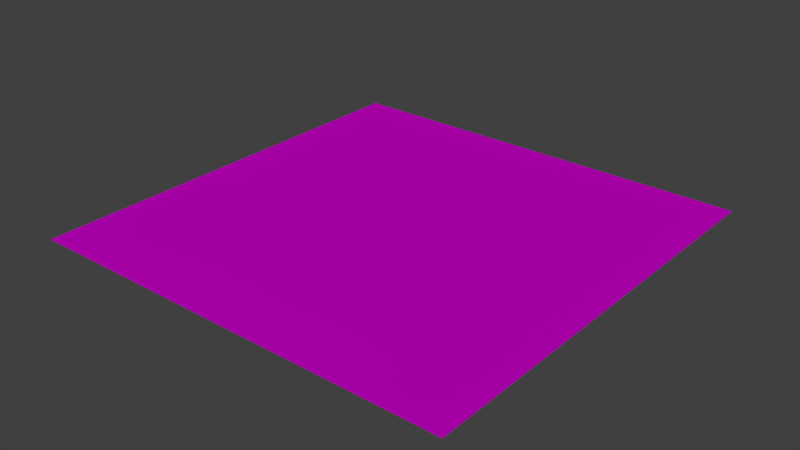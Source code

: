 # Source: TestPlane.blend  (saved by Blender 2.79.0; exported with 4.5.12 LTS)
import bpy
from mathutils import Matrix  # noqa: F401  (used for matrix-valued properties, if any)

bpy.ops.wm.read_factory_settings(use_empty=True)
scene = bpy.context.scene
scene.name = 'Scene'

# ---- collections
col_collection_1 = bpy.data.collections.new('Collection 1'); scene.collection.children.link(col_collection_1)

# ---- images (referenced by path relative to the original .blend; pixels are not part of the script)
import os
ASSET_DIR = os.environ.get("B2B_ASSET_DIR", "")  # directory of the original .blend (textures are referenced by path, not embedded)
HERE = os.path.dirname(os.path.abspath(__file__))  # packed textures are extracted next to this script under _unpacked/

def load_image(name, relpath, width, height, colorspace="sRGB"):
    """Load a texture the original file referenced (path relative to the .blend, or extracted next to this script)."""
    p = next((c for c in (os.path.join(HERE, relpath), os.path.join(ASSET_DIR, relpath)) if relpath and os.path.exists(c)), "")
    if p:
        img = bpy.data.images.load(p, check_existing=True)
        img.name = name
    else:  # same state as the original file: an image datablock whose file is absent (Cycles renders it pink)
        img = bpy.data.images.new(name, width, height)
        img.source = "FILE"
        img.filepath = "//" + (relpath or name)
    img.colorspace_settings.name = colorspace
    return img
img_testtex = load_image('TestTex', 'TestTex.png', 1024, 1024, 'sRGB')

# ---- materials (node trees are filled in below, after node groups)
mat_material = bpy.data.materials.new('Material')
mat_material.alpha_threshold = 0.0
mat_material.roughness = 0.5

# ---- material node trees
mat_material.use_nodes = True; mat_material.node_tree.nodes.clear()
_N = mat_material.node_tree.nodes; _L = mat_material.node_tree.links
n0 = _N.new('ShaderNodeOutputMaterial'); n0.name = 'Material Output'; n0.location = (300, 300)
n1 = _N.new('ShaderNodeBsdfDiffuse'); n1.name = 'Diffuse BSDF'; n1.location = (10, 300)
n2 = _N.new('ShaderNodeTexImage'); n2.name = 'Image Texture'; n2.location = (-270, 276)
n2.width = 140
n2.image = img_testtex
_L.new(n1.outputs[0], n0.inputs[0])
_L.new(n2.outputs[0], n1.inputs[0])
n0.is_active_output = True

# ---- world
world_world = bpy.data.worlds.new('World'); scene.world = world_world
world_world.color = (0.05088, 0.05088, 0.05088)
world_world.use_sun_shadow = False
world_world.sun_shadow_jitter_overblur = 0.0
world_world.cycles.sampling_method = 'MANUAL'

# ---- lights
light_sun = bpy.data.lights.new('Sun', 'SUN')
light_sun.transmission_factor = 0.0
light_sun.angle = 0.1993
light_sun.energy = 1.0
light_sun.shadow_buffer_clip_start = 0.5
light_sun.shadow_soft_size = 0.1
light_sun.shadow_cascade_max_distance = 1000.0

# ---- meshes
me_plane = bpy.data.meshes.new('Plane')
me_plane.from_pydata([(-100.0, -100.0, 0.0), (100.0, -100.0, 0.0), (-100.0, 100.0, 0.0), (100.0, 100.0, 0.0)], [], [(0, 1, 3, 2)])
_uv = me_plane.uv_layers.new(name='UVMap')
_uv.uv.foreach_set('vector', [0.009998, 0.01002, 99.99, 0.009998, 99.99, 99.99, 0.01003, 99.99])
me_plane.materials.append(mat_material)
me_plane.use_remesh_preserve_volume = False
me_plane.use_remesh_preserve_attributes = False
me_plane.use_mirror_vertex_groups = False
me_plane.update()

# ---- objects
ob_sun = bpy.data.objects.new('Sun', light_sun)
ob_plane = bpy.data.objects.new('Plane', me_plane)

# ---- transforms, parenting, visibility, modifiers, constraints
ob_sun.location = (0.0, 0.0, 73.6)
ob_sun.lineart.crease_threshold = 0.0
ob_plane.location = (0.0, 0.0, 0.0)
ob_plane.lineart.crease_threshold = 0.0

# ---- collection membership
col_collection_1.objects.link(ob_sun)
col_collection_1.objects.link(ob_plane)

# ---- scene / render settings (as saved in the file)
scene.frame_start = 1; scene.frame_end = 250; scene.frame_set(8)
scene.render.engine = 'CYCLES'
scene.render.resolution_percentage = 50
scene.render.dither_intensity = 0.0
scene.cycles.use_denoising = False
scene.cycles.samples = 128
scene.cycles.sampling_pattern = 'TABULATED_SOBOL'
scene.cycles.use_adaptive_sampling = False
scene.cycles.use_light_tree = False
scene.cycles.blur_glossy = 0.0
scene.cycles.sample_clamp_indirect = 0.0
scene.view_settings.view_transform = 'Standard'
bpy.context.view_layer.update()

# ---- added for rendering (the .blend has no active camera): camera
cam_auto = bpy.data.cameras.new('AutoCamera')
cam_auto.lens = 50.0
cam_auto.sensor_width = 36.0
cam_auto.clip_end = 4592.69
ob_auto_camera = bpy.data.objects.new('AutoCamera', cam_auto)
scene.collection.objects.link(ob_auto_camera)
ob_auto_camera.location = (261.693, -314.032, 209.354)
ob_auto_camera.rotation_euler = (1.09748, -7.21219e-08, 0.694738)
scene.camera = ob_auto_camera
bpy.context.view_layer.update()
